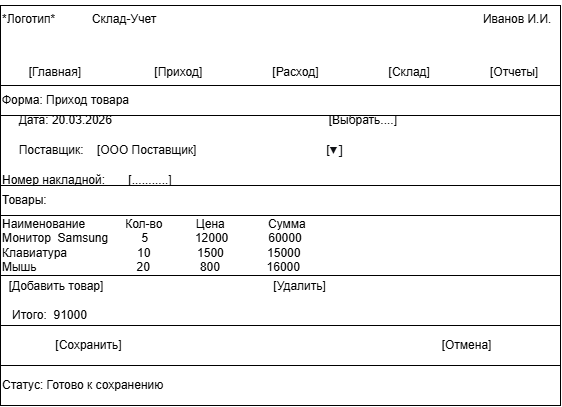

The diagram above was exported from draw.io. Its source (the exported page's mxGraphModel, read from the mxfile embedded in the PNG):
<mxGraphModel dx="1141" dy="675" grid="1" gridSize="10" guides="1" tooltips="1" connect="1" arrows="1" fold="1" page="1" pageScale="1" pageWidth="1169" pageHeight="827" math="0" shadow="0">
  <root>
    <mxCell id="0" />
    <mxCell id="1" parent="0" />
    <mxCell id="WCrBmW38rCSXG6qv9Qch-1" edge="1" parent="1" style="endArrow=none;html=1;rounded=0;fontSize=12;startSize=8;endSize=8;curved=1;" value="">
      <mxGeometry height="50" relative="1" width="50" as="geometry">
        <mxPoint x="80" y="520" as="sourcePoint" />
        <mxPoint x="80" y="120" as="targetPoint" />
      </mxGeometry>
    </mxCell>
    <mxCell id="WCrBmW38rCSXG6qv9Qch-4" edge="1" parent="1" style="endArrow=none;html=1;rounded=0;fontSize=12;startSize=8;endSize=8;curved=1;" value="">
      <mxGeometry height="50" relative="1" width="50" as="geometry">
        <mxPoint x="80" y="520" as="sourcePoint" />
        <mxPoint x="640" y="520" as="targetPoint" />
      </mxGeometry>
    </mxCell>
    <mxCell id="WCrBmW38rCSXG6qv9Qch-5" edge="1" parent="1" style="endArrow=none;html=1;rounded=0;fontSize=12;startSize=8;endSize=8;curved=1;" value="">
      <mxGeometry height="50" relative="1" width="50" as="geometry">
        <mxPoint x="640" y="520" as="sourcePoint" />
        <mxPoint x="640" y="120" as="targetPoint" />
      </mxGeometry>
    </mxCell>
    <mxCell id="WCrBmW38rCSXG6qv9Qch-6" edge="1" parent="1" style="endArrow=none;html=1;rounded=0;fontSize=12;startSize=8;endSize=8;curved=1;" value="">
      <mxGeometry height="50" relative="1" width="50" as="geometry">
        <mxPoint x="80" y="120" as="sourcePoint" />
        <mxPoint x="640" y="120" as="targetPoint" />
      </mxGeometry>
    </mxCell>
    <mxCell id="WCrBmW38rCSXG6qv9Qch-7" parent="1" style="rounded=0;whiteSpace=wrap;html=1;align=left;" value="Статус: Готово к сохранению" vertex="1">
      <mxGeometry height="40" width="560" x="80" y="480" as="geometry" />
    </mxCell>
    <mxCell id="WCrBmW38rCSXG6qv9Qch-9" parent="1" style="rounded=0;whiteSpace=wrap;html=1;align=left;" value="&amp;nbsp; &amp;nbsp; &amp;nbsp; &amp;nbsp; &amp;nbsp; &amp;nbsp; &amp;nbsp; &amp;nbsp; [Сохранить]&amp;nbsp; &amp;nbsp; &amp;nbsp; &amp;nbsp; &amp;nbsp; &amp;nbsp; &amp;nbsp; &amp;nbsp; &amp;nbsp; &amp;nbsp; &amp;nbsp; &amp;nbsp; &amp;nbsp; &amp;nbsp; &amp;nbsp; &amp;nbsp; &amp;nbsp; &amp;nbsp; &amp;nbsp; &amp;nbsp; &amp;nbsp; &amp;nbsp; &amp;nbsp; &amp;nbsp; &amp;nbsp; &amp;nbsp; &amp;nbsp; &amp;nbsp; &amp;nbsp; &amp;nbsp; &amp;nbsp; &amp;nbsp; &amp;nbsp; &amp;nbsp; &amp;nbsp; &amp;nbsp; &amp;nbsp; &amp;nbsp; &amp;nbsp; &amp;nbsp; &amp;nbsp; &amp;nbsp; &amp;nbsp; &amp;nbsp; &amp;nbsp; &amp;nbsp; &amp;nbsp; &amp;nbsp; [Отмена]" vertex="1">
      <mxGeometry height="40" width="560" x="80" y="440" as="geometry" />
    </mxCell>
    <mxCell id="WCrBmW38rCSXG6qv9Qch-10" parent="1" style="rounded=0;whiteSpace=wrap;html=1;align=left;" value="&amp;nbsp; [Добавить товар]&amp;nbsp; &amp;nbsp; &amp;nbsp; &amp;nbsp; &amp;nbsp; &amp;nbsp; &amp;nbsp; &amp;nbsp; &amp;nbsp; &amp;nbsp; &amp;nbsp; &amp;nbsp; &amp;nbsp; &amp;nbsp; &amp;nbsp; &amp;nbsp; &amp;nbsp; &amp;nbsp; &amp;nbsp; &amp;nbsp; &amp;nbsp; &amp;nbsp; &amp;nbsp; &amp;nbsp; &amp;nbsp; &amp;nbsp;[Удалить]&lt;div&gt;&lt;br&gt;&lt;/div&gt;&lt;div&gt;&amp;nbsp; &amp;nbsp;Итого:&amp;nbsp; 91000&lt;/div&gt;" vertex="1">
      <mxGeometry height="50" width="560" x="80" y="390" as="geometry" />
    </mxCell>
    <mxCell id="WCrBmW38rCSXG6qv9Qch-12" parent="1" style="rounded=0;whiteSpace=wrap;html=1;align=left;" value="Форма: Приход товара" vertex="1">
      <mxGeometry height="30" width="560" x="80" y="200" as="geometry" />
    </mxCell>
    <mxCell id="WCrBmW38rCSXG6qv9Qch-13" parent="1" style="rounded=0;whiteSpace=wrap;html=1;align=left;" value="&lt;div&gt;&amp;nbsp; &amp;nbsp; &amp;nbsp;Дата: 20.03.2026&amp;nbsp; &amp;nbsp; &amp;nbsp; &amp;nbsp; &amp;nbsp; &amp;nbsp; &amp;nbsp; &amp;nbsp; &amp;nbsp; &amp;nbsp; &amp;nbsp; &amp;nbsp; &amp;nbsp; &amp;nbsp; &amp;nbsp; &amp;nbsp; &amp;nbsp; &amp;nbsp; &amp;nbsp; &amp;nbsp; &amp;nbsp; &amp;nbsp; &amp;nbsp; &amp;nbsp; &amp;nbsp; &amp;nbsp; &amp;nbsp; &amp;nbsp; &amp;nbsp; &amp;nbsp; &amp;nbsp; &amp;nbsp; &amp;nbsp;[Выбрать....]&lt;/div&gt;&lt;div&gt;&amp;nbsp;&amp;nbsp;&lt;/div&gt;&lt;div&gt;&amp;nbsp; &amp;nbsp; &amp;nbsp;Поставщик:&amp;nbsp; &amp;nbsp; [ООО Поставщик]&amp;nbsp; &amp;nbsp; &amp;nbsp; &amp;nbsp; &amp;nbsp; &amp;nbsp; &amp;nbsp; &amp;nbsp; &amp;nbsp; &amp;nbsp; &amp;nbsp; &amp;nbsp; &amp;nbsp; &amp;nbsp; &amp;nbsp; &amp;nbsp; &amp;nbsp; &amp;nbsp; &amp;nbsp; &amp;nbsp;[&lt;span style=&quot;color: rgb(15, 17, 21); font-family: Menlo, Monaco, Consolas, &amp;quot;Cascadia Mono&amp;quot;, &amp;quot;Ubuntu Mono&amp;quot;, &amp;quot;DejaVu Sans Mono&amp;quot;, &amp;quot;Liberation Mono&amp;quot;, &amp;quot;JetBrains Mono&amp;quot;, &amp;quot;Fira Code&amp;quot;, Cousine, &amp;quot;Roboto Mono&amp;quot;, &amp;quot;Courier New&amp;quot;, Courier, sans-serif, system-ui; font-size: 13px; background-color: transparent;&quot;&gt;▼]&lt;/span&gt;&lt;/div&gt;&lt;div&gt;&lt;span style=&quot;color: rgb(15, 17, 21); font-family: Menlo, Monaco, Consolas, &amp;quot;Cascadia Mono&amp;quot;, &amp;quot;Ubuntu Mono&amp;quot;, &amp;quot;DejaVu Sans Mono&amp;quot;, &amp;quot;Liberation Mono&amp;quot;, &amp;quot;JetBrains Mono&amp;quot;, &amp;quot;Fira Code&amp;quot;, Cousine, &amp;quot;Roboto Mono&amp;quot;, &amp;quot;Courier New&amp;quot;, Courier, sans-serif, system-ui; font-size: 13px; background-color: transparent;&quot;&gt;&lt;br&gt;&lt;/span&gt;&lt;/div&gt;&lt;div&gt;Номер накладной:&amp;nbsp; &amp;nbsp; &amp;nbsp; &amp;nbsp;[...........]&lt;/div&gt;" vertex="1">
      <mxGeometry height="70" width="560" x="80" y="230" as="geometry" />
    </mxCell>
    <mxCell id="WCrBmW38rCSXG6qv9Qch-14" parent="1" style="rounded=0;whiteSpace=wrap;html=1;align=left;" value="Товары:" vertex="1">
      <mxGeometry height="30" width="560" x="80" y="300" as="geometry" />
    </mxCell>
    <mxCell id="WCrBmW38rCSXG6qv9Qch-15" parent="1" style="rounded=0;whiteSpace=wrap;html=1;align=left;" value="&lt;div&gt;Наименование&amp;nbsp; &amp;nbsp; &amp;nbsp; &amp;nbsp; &amp;nbsp; &amp;nbsp; Кол-во&amp;nbsp; &amp;nbsp; &amp;nbsp; &amp;nbsp; &amp;nbsp; Цена&amp;nbsp; &amp;nbsp; &amp;nbsp; &amp;nbsp; &amp;nbsp; &amp;nbsp; &amp;nbsp;Сумма&lt;/div&gt;&lt;div&gt;Монитор&amp;nbsp; Samsung&amp;nbsp; &amp;nbsp; &amp;nbsp; &amp;nbsp; &amp;nbsp; 5&amp;nbsp; &amp;nbsp; &amp;nbsp; &amp;nbsp; &amp;nbsp; &amp;nbsp; &amp;nbsp; 12000&amp;nbsp; &amp;nbsp; &amp;nbsp; &amp;nbsp; &amp;nbsp; &amp;nbsp; 60000&lt;/div&gt;&lt;div&gt;Клавиатура&amp;nbsp; &amp;nbsp; &amp;nbsp; &amp;nbsp; &amp;nbsp; &amp;nbsp; &amp;nbsp; &amp;nbsp; &amp;nbsp; &amp;nbsp; &amp;nbsp;10&amp;nbsp; &amp;nbsp; &amp;nbsp; &amp;nbsp; &amp;nbsp; &amp;nbsp; &amp;nbsp; 1500&amp;nbsp; &amp;nbsp; &amp;nbsp; &amp;nbsp; &amp;nbsp; &amp;nbsp; &amp;nbsp;15000&lt;/div&gt;&lt;div&gt;Мышь&amp;nbsp; &amp;nbsp; &amp;nbsp; &amp;nbsp; &amp;nbsp; &amp;nbsp; &amp;nbsp; &amp;nbsp; &amp;nbsp; &amp;nbsp; &amp;nbsp; &amp;nbsp; &amp;nbsp; &amp;nbsp; &amp;nbsp; 20&amp;nbsp; &amp;nbsp; &amp;nbsp; &amp;nbsp; &amp;nbsp; &amp;nbsp; &amp;nbsp; &amp;nbsp;800&amp;nbsp; &amp;nbsp; &amp;nbsp; &amp;nbsp; &amp;nbsp; &amp;nbsp; &amp;nbsp; 16000&lt;/div&gt;" vertex="1">
      <mxGeometry height="60" width="560" x="80" y="330" as="geometry" />
    </mxCell>
    <mxCell id="WCrBmW38rCSXG6qv9Qch-16" parent="1" style="rounded=0;whiteSpace=wrap;html=1;align=left;" value="&lt;p&gt;*Логотип*&amp;nbsp; &amp;nbsp; &amp;nbsp; &amp;nbsp; &amp;nbsp; &amp;nbsp;Склад-Учет&amp;nbsp; &amp;nbsp; &amp;nbsp; &amp;nbsp; &amp;nbsp; &amp;nbsp; &amp;nbsp; &amp;nbsp; &amp;nbsp; &amp;nbsp; &amp;nbsp; &amp;nbsp; &amp;nbsp; &amp;nbsp; &amp;nbsp; &amp;nbsp; &amp;nbsp; &amp;nbsp; &amp;nbsp; &amp;nbsp; &amp;nbsp; &amp;nbsp; &amp;nbsp; &amp;nbsp; &amp;nbsp; &amp;nbsp; &amp;nbsp; &amp;nbsp; &amp;nbsp; &amp;nbsp; &amp;nbsp; &amp;nbsp; &amp;nbsp; &amp;nbsp; &amp;nbsp; &amp;nbsp; &amp;nbsp; &amp;nbsp; &amp;nbsp; &amp;nbsp; &amp;nbsp; &amp;nbsp; &amp;nbsp; &amp;nbsp; &amp;nbsp; &amp;nbsp; &amp;nbsp; &amp;nbsp; &amp;nbsp;&amp;nbsp;&lt;span style=&quot;background-color: transparent; color: light-dark(rgb(0, 0, 0), rgb(255, 255, 255));&quot;&gt;Иванов И.И.&lt;/span&gt;&lt;/p&gt;&lt;p&gt;&lt;span style=&quot;background-color: transparent; color: light-dark(rgb(0, 0, 0), rgb(255, 255, 255));&quot;&gt;&lt;br&gt;&lt;/span&gt;&lt;/p&gt;&lt;p&gt;&lt;span style=&quot;background-color: transparent; color: light-dark(rgb(0, 0, 0), rgb(255, 255, 255));&quot;&gt;&amp;nbsp; &amp;nbsp; &amp;nbsp; &amp;nbsp; [Главная]&amp;nbsp; &amp;nbsp; &amp;nbsp; &amp;nbsp; &amp;nbsp; &amp;nbsp; &amp;nbsp; &amp;nbsp; &amp;nbsp; &amp;nbsp; &amp;nbsp; [Приход]&amp;nbsp; &amp;nbsp; &amp;nbsp; &amp;nbsp; &amp;nbsp; &amp;nbsp; &amp;nbsp; &amp;nbsp; &amp;nbsp; &amp;nbsp; &amp;nbsp;[Расход]&amp;nbsp; &amp;nbsp; &amp;nbsp; &amp;nbsp; &amp;nbsp; &amp;nbsp; &amp;nbsp; &amp;nbsp; &amp;nbsp; &amp;nbsp; &amp;nbsp;[Склад]&amp;nbsp; &amp;nbsp; &amp;nbsp; &amp;nbsp; &amp;nbsp; &amp;nbsp; &amp;nbsp; &amp;nbsp; &amp;nbsp; [Отчеты]&lt;/span&gt;&lt;/p&gt;" vertex="1">
      <mxGeometry height="80" width="560" x="80" y="120" as="geometry" />
    </mxCell>
  </root>
</mxGraphModel>